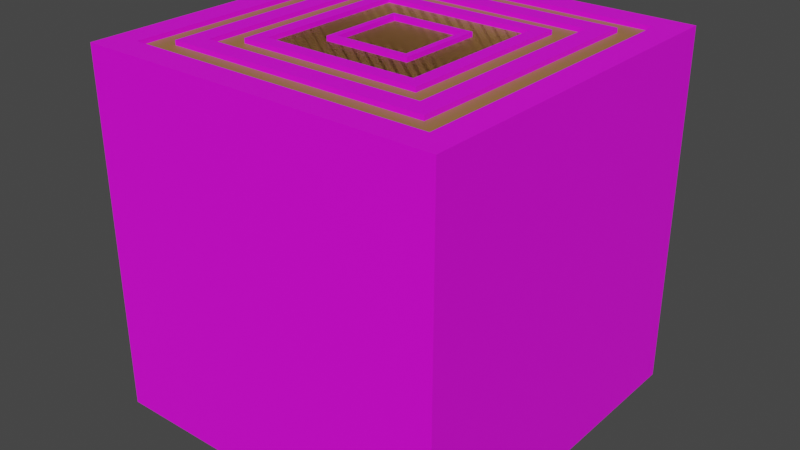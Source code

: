 # Source: WoodWall.blend  (saved by Blender 3.4.6; exported with 4.5.12 LTS)
import bpy
from mathutils import Matrix  # noqa: F401  (used for matrix-valued properties, if any)

bpy.ops.wm.read_factory_settings(use_empty=True)
scene = bpy.context.scene
scene.name = 'Scene'

# ---- collections
col_collection = bpy.data.collections.new('Collection'); scene.collection.children.link(col_collection)

# ---- images (referenced by path relative to the original .blend; pixels are not part of the script)
import os
ASSET_DIR = os.environ.get("B2B_ASSET_DIR", "")  # directory of the original .blend (textures are referenced by path, not embedded)
HERE = os.path.dirname(os.path.abspath(__file__))  # packed textures are extracted next to this script under _unpacked/

def load_image(name, relpath, width, height, colorspace="sRGB"):
    """Load a texture the original file referenced (path relative to the .blend, or extracted next to this script)."""
    p = next((c for c in (os.path.join(HERE, relpath), os.path.join(ASSET_DIR, relpath)) if relpath and os.path.exists(c)), "")
    if p:
        img = bpy.data.images.load(p, check_existing=True)
        img.name = name
    else:  # same state as the original file: an image datablock whose file is absent (Cycles renders it pink)
        img = bpy.data.images.new(name, width, height)
        img.source = "FILE"
        img.filepath = "//" + (relpath or name)
    img.colorspace_settings.name = colorspace
    return img
img_bark_png = load_image('Bark.png', 'Bark.png', 1024, 1024, 'sRGB')

# ---- materials (node trees are filled in below, after node groups)
mat_bark = bpy.data.materials.new('Bark')
mat_bark.alpha_threshold = 0.0
mat_bark.use_transparent_shadow = False
mat_bark.roughness = 0.5
mat_bark.line_color = (0.0, 0.0, 0.0, 1.0)
mat_body = bpy.data.materials.new('Body')
mat_body.use_transparent_shadow = False

# ---- material node trees
mat_bark.use_nodes = True; mat_bark.node_tree.nodes.clear()
_N = mat_bark.node_tree.nodes; _L = mat_bark.node_tree.links
n0 = _N.new('ShaderNodeOutputMaterial'); n0.name = 'Material Output'; n0.location = (300, 300)
n1 = _N.new('ShaderNodeBsdfPrincipled'); n1.name = 'Principled BSDF'; n1.location = (10, 300)
n1.distribution = 'GGX'
n1.subsurface_method = 'RANDOM_WALK_SKIN'
n1.inputs[3].default_value = 1.45
n1.inputs[27].default_value = (0.0, 0.0, 0.0, 1.0)
n1.inputs[28].default_value = 1.0
n2 = _N.new('ShaderNodeTexImage'); n2.name = 'Image Texture'; n2.location = (-280, 280)
n2.image = img_bark_png
_L.new(n1.outputs[0], n0.inputs[0])
_L.new(n2.outputs[0], n1.inputs[0])
n0.is_active_output = True
mat_body.use_nodes = True; mat_body.node_tree.nodes.clear()
_N = mat_body.node_tree.nodes; _L = mat_body.node_tree.links
n0 = _N.new('ShaderNodeBsdfPrincipled'); n0.name = 'Principled BSDF'; n0.location = (10, 300)
n0.distribution = 'GGX'
n0.subsurface_method = 'RANDOM_WALK_SKIN'
n0.inputs[0].default_value = (0.3588, 0.1732, 0.05423, 1.0)
n0.inputs[3].default_value = 1.45
n0.inputs[27].default_value = (0.0, 0.0, 0.0, 1.0)
n0.inputs[28].default_value = 1.0
n1 = _N.new('ShaderNodeOutputMaterial'); n1.name = 'Material Output'; n1.location = (300, 300)
_L.new(n0.outputs[0], n1.inputs[0])
n1.is_active_output = True

# ---- world
world_world = bpy.data.worlds.new('World'); scene.world = world_world
world_world.use_nodes = True; world_world.node_tree.nodes.clear()
_N = world_world.node_tree.nodes; _L = world_world.node_tree.links
n0 = _N.new('ShaderNodeOutputWorld'); n0.name = 'World Output'; n0.location = (300, 300)
n1 = _N.new('ShaderNodeBackground'); n1.name = 'Background'; n1.location = (10, 300)
n1.inputs[0].default_value = (0.05088, 0.05088, 0.05088, 1.0)
_L.new(n1.outputs[0], n0.inputs[0])
n0.is_active_output = True
world_world.color = (0.05088, 0.05088, 0.05088)
world_world.use_sun_shadow = False
world_world.sun_shadow_jitter_overblur = 0.0

# ---- meshes
me_cube_005 = bpy.data.meshes.new('Cube.005')
me_cube_005.from_pydata([(0.2056, 2.0, -0.2056), (0.2056, 2.0, 0.2056), (-0.2056, 2.0, -0.2056), (-0.2056, 2.0, 0.2056), (0.2412, 2.0, 0.2412), (-0.2412, 2.0, 0.2412), (0.2412, 2.0, -0.2412), (-0.2412, 2.0, -0.2412), (0.2056, 1.89, -0.2056), (0.2056, 1.89, 0.2056), (-0.2056, 1.89, -0.2056), (-0.2056, 1.89, 0.2056), (0.8523, 2.0, -0.8523), (1.0, -4.371e-08, -1.0), (0.8523, 2.0, 0.8523), (1.0, 4.371e-08, 1.0), (-0.8523, 2.0, -0.8523), (-1.0, -4.371e-08, -1.0), (-0.8523, 2.0, 0.8523), (-1.0, 4.371e-08, 1.0), (1.0, 2.0, 1.0), (-1.0, 2.0, 1.0), (1.0, 2.0, -1.0), (-1.0, 2.0, -1.0), (0.8523, 1.89, -0.8523), (0.8523, 1.89, 0.8523), (-0.8523, 1.89, -0.8523), (-0.8523, 1.89, 0.8523), (-0.9754, 1.975, 0.9754), (-0.9754, 1.975, -0.9754), (0.9754, 1.975, 0.9754), (0.9754, 1.975, -0.9754), (0.6228, 2.0, -0.6228), (0.6228, 2.0, 0.6228), (-0.6228, 2.0, -0.6228), (-0.6228, 2.0, 0.6228), (0.7308, 2.0, 0.7308), (-0.7308, 2.0, 0.7308), (0.7308, 2.0, -0.7308), (-0.7308, 2.0, -0.7308), (0.6228, 1.89, -0.6228), (0.6228, 1.89, 0.6228), (-0.6228, 1.89, -0.6228), (-0.6228, 1.89, 0.6228), (0.4334, 2.0, -0.4334), (0.4334, 2.0, 0.4334), (-0.4334, 2.0, -0.4334), (-0.4334, 2.0, 0.4334), (0.5086, 2.0, 0.5086), (-0.5086, 2.0, 0.5086), (0.5086, 2.0, -0.5086), (-0.5086, 2.0, -0.5086), (0.4334, 1.89, -0.4334), (0.4334, 1.89, 0.4334), (-0.4334, 1.89, -0.4334), (-0.4334, 1.89, 0.4334), (-0.4961, 1.975, 0.4961), (-0.4961, 1.975, -0.4961), (0.4961, 1.975, 0.4961), (0.4961, 1.975, -0.4961), (0.6228, 1.796, 0.6228), (0.4334, 1.796, 0.4334), (0.5086, 1.796, 0.5086), (-0.5086, 1.796, 0.5086), (0.5086, 1.796, -0.5086), (-0.5086, 1.796, -0.5086), (-0.4961, 1.772, 0.4961), (0.4961, 1.772, -0.4961), (0.7308, 1.845, 0.7308), (-0.7308, 1.845, 0.7308), (0.7308, 1.845, -0.7308), (-0.7308, 1.845, -0.7308), (0.2412, 1.931, 0.2412), (-0.2412, 1.931, 0.2412), (0.2412, 1.931, -0.2412), (-0.2412, 1.931, -0.2412)], [(56, 66), (33, 60), (59, 67)], [(2, 3, 11, 10), (1, 3, 5, 4), (0, 1, 4, 6), (3, 2, 7, 5), (2, 0, 6, 7), (8, 10, 11, 9), (3, 1, 9, 11), (0, 2, 10, 8), (1, 0, 8, 9), (16, 18, 27, 26), (15, 20, 21, 19), (19, 21, 23, 17), (13, 22, 20, 15), (17, 23, 22, 13), (14, 18, 21, 20), (12, 14, 20, 22), (18, 16, 23, 21), (16, 12, 22, 23), (24, 26, 27, 25), (18, 14, 25, 27), (12, 16, 26, 24), (14, 12, 24, 25), (31, 29, 28, 30), (34, 35, 43, 42), (33, 35, 37, 36), (32, 33, 36, 38), (35, 34, 39, 37), (34, 32, 38, 39), (40, 42, 43, 41), (35, 33, 41, 43), (32, 34, 42, 40), (33, 32, 40, 41), (46, 47, 55, 54), (45, 47, 49, 48), (44, 45, 48, 50), (47, 46, 51, 49), (46, 44, 50, 51), (52, 54, 55, 53), (47, 45, 53, 55), (44, 46, 54, 52), (45, 44, 52, 53), (59, 57, 56, 58), (51, 50, 64, 65), (50, 48, 62, 64), (48, 45, 61, 62), (49, 51, 65, 63), (48, 49, 63, 62), (39, 38, 70, 71), (38, 36, 68, 70), (37, 39, 71, 69), (36, 37, 69, 68), (5, 7, 75, 73), (4, 5, 73, 72), (7, 6, 74, 75), (6, 4, 72, 74)])
me_cube_005.polygons.foreach_set('material_index', [0, 0, 0, 0, 0, 0, 0, 0, 0, 0, 0, 0, 0, 0, 0, 0, 0, 0, 0, 0, 0, 0, 1, 0, 0, 0, 0, 0, 0, 0, 0, 0, 0, 0, 0, 0, 0, 0, 0, 0, 0, 1, 0, 0, 0, 0, 0, 0, 0, 0, 0, 0, 0, 0, 0])
_uv = me_cube_005.uv_layers.new(name='UVMap')
_uv.uv.foreach_set('vector', [0.8565, 0.5185, 0.8565, 0.7315, 0.8565, 0.7315, 0.8565, 0.5185, 0.6435, 0.7315, 0.8565, 0.7315, 0.875, 0.75, 0.625, 0.75, 0.6435, 0.5185, 0.6435, 0.7315, 0.625, 0.75, 0.625, 0.5, 0.8565, 0.7315, 0.8565, 0.5185, 0.875, 0.5, 0.875, 0.75, 0.8565, 0.5185, 0.6435, 0.5185, 0.625, 0.5, 0.875, 0.5, 0.6435, 0.5185, 0.8565, 0.5185, 0.8565, 0.7315, 0.6435, 0.7315, 0.8565, 0.7315, 0.6435, 0.7315, 0.6435, 0.7315, 0.8565, 0.7315, 0.6435, 0.5185, 0.8565, 0.5185, 0.8565, 0.5185, 0.6435, 0.5185, 0.6435, 0.7315, 0.6435, 0.5185, 0.6435, 0.5185, 0.6435, 0.7315, 0.8565, 0.5185, 0.8565, 0.7315, 0.8565, 0.7315, 0.8565, 0.5185, 0.375, 0.75, 0.625, 0.75, 0.625, 1.0, 0.375, 1.0, 0.375, 0.0, 0.625, 0.0, 0.625, 0.25, 0.375, 0.25, 0.375, 0.5, 0.625, 0.5, 0.625, 0.75, 0.375, 0.75, 0.375, 0.25, 0.625, 0.25, 0.625, 0.5, 0.375, 0.5, 0.6435, 0.7315, 0.8565, 0.7315, 0.875, 0.75, 0.625, 0.75, 0.6435, 0.5185, 0.6435, 0.7315, 0.625, 0.75, 0.625, 0.5, 0.8565, 0.7315, 0.8565, 0.5185, 0.875, 0.5, 0.875, 0.75, 0.8565, 0.5185, 0.6435, 0.5185, 0.625, 0.5, 0.875, 0.5, 0.6435, 0.5185, 0.8565, 0.5185, 0.8565, 0.7315, 0.6435, 0.7315, 0.8565, 0.7315, 0.6435, 0.7315, 0.6435, 0.7315, 0.8565, 0.7315, 0.6435, 0.5185, 0.8565, 0.5185, 0.8565, 0.5185, 0.6435, 0.5185, 0.6435, 0.7315, 0.6435, 0.5185, 0.6435, 0.5185, 0.6435, 0.7315, 0.625, 0.5, 0.875, 0.5, 0.875, 0.75, 0.625, 0.75, 0.8565, 0.5185, 0.8565, 0.7315, 0.8565, 0.7315, 0.8565, 0.5185, 0.6435, 0.7315, 0.8565, 0.7315, 0.875, 0.75, 0.625, 0.75, 0.6435, 0.5185, 0.6435, 0.7315, 0.625, 0.75, 0.625, 0.5, 0.8565, 0.7315, 0.8565, 0.5185, 0.875, 0.5, 0.875, 0.75, 0.8565, 0.5185, 0.6435, 0.5185, 0.625, 0.5, 0.875, 0.5, 0.6435, 0.5185, 0.8565, 0.5185, 0.8565, 0.7315, 0.6435, 0.7315, 0.8565, 0.7315, 0.6435, 0.7315, 0.6435, 0.7315, 0.8565, 0.7315, 0.6435, 0.5185, 0.8565, 0.5185, 0.8565, 0.5185, 0.6435, 0.5185, 0.6435, 0.7315, 0.6435, 0.5185, 0.6435, 0.5185, 0.6435, 0.7315, 0.8565, 0.5185, 0.8565, 0.7315, 0.8565, 0.7315, 0.8565, 0.5185, 0.6435, 0.7315, 0.8565, 0.7315, 0.875, 0.75, 0.625, 0.75, 0.6435, 0.5185, 0.6435, 0.7315, 0.625, 0.75, 0.625, 0.5, 0.8565, 0.7315, 0.8565, 0.5185, 0.875, 0.5, 0.875, 0.75, 0.8565, 0.5185, 0.6435, 0.5185, 0.625, 0.5, 0.875, 0.5, 0.6435, 0.5185, 0.8565, 0.5185, 0.8565, 0.7315, 0.6435, 0.7315, 0.8565, 0.7315, 0.6435, 0.7315, 0.6435, 0.7315, 0.8565, 0.7315, 0.6435, 0.5185, 0.8565, 0.5185, 0.8565, 0.5185, 0.6435, 0.5185, 0.6435, 0.7315, 0.6435, 0.5185, 0.6435, 0.5185, 0.6435, 0.7315, 0.625, 0.5, 0.875, 0.5, 0.875, 0.75, 0.625, 0.75, 0.875, 0.5, 0.625, 0.5, 0.625, 0.5, 0.875, 0.5, 0.625, 0.5, 0.625, 0.75, 0.625, 0.75, 0.625, 0.5, 0.625, 0.75, 0.6435, 0.7315, 0.6435, 0.7315, 0.625, 0.75, 0.875, 0.75, 0.875, 0.5, 0.875, 0.5, 0.875, 0.75, 0.625, 0.75, 0.875, 0.75, 0.875, 0.75, 0.625, 0.75, 0.875, 0.5, 0.625, 0.5, 0.625, 0.5, 0.875, 0.5, 0.625, 0.5, 0.625, 0.75, 0.625, 0.75, 0.625, 0.5, 0.875, 0.75, 0.875, 0.5, 0.875, 0.5, 0.875, 0.75, 0.625, 0.75, 0.875, 0.75, 0.875, 0.75, 0.625, 0.75, 0.875, 0.75, 0.875, 0.5, 0.875, 0.5, 0.875, 0.75, 0.625, 0.75, 0.875, 0.75, 0.875, 0.75, 0.625, 0.75, 0.875, 0.5, 0.625, 0.5, 0.625, 0.5, 0.875, 0.5, 0.625, 0.5, 0.625, 0.75, 0.625, 0.75, 0.625, 0.5])
me_cube_005.materials.append(mat_bark)
me_cube_005.materials.append(mat_body)
me_cube_005.use_mirror_vertex_groups = False
me_cube_005.update()

# ---- objects
ob_woodwall = bpy.data.objects.new('WoodWall', me_cube_005)

# ---- transforms, parenting, visibility, modifiers, constraints
ob_woodwall.location = (0.0, 0.0, 0.0)
ob_woodwall.rotation_euler = (1.571, -0.0, 0.0)
ob_woodwall.lock_rotations_4d = False
ob_woodwall.empty_display_type = 'ARROWS'
ob_woodwall.lineart.crease_threshold = 0.0

# ---- collection membership
col_collection.objects.link(ob_woodwall)

# ---- scene / render settings (as saved in the file)
scene.frame_start = 1; scene.frame_end = 250; scene.frame_set(0)
scene.render.engine = 'BLENDER_EEVEE_NEXT'
scene.cycles.sampling_pattern = 'TABULATED_SOBOL'
scene.cycles.use_light_tree = False
scene.view_settings.view_transform = 'Filmic'
bpy.context.view_layer.update()

# ---- added for rendering (the .blend has no active camera and no usable light): camera, sun
cam_auto = bpy.data.cameras.new('AutoCamera')
cam_auto.lens = 50.0
cam_auto.sensor_width = 36.0
cam_auto.clip_end = 1000.0
ob_auto_camera = bpy.data.objects.new('AutoCamera', cam_auto)
scene.collection.objects.link(ob_auto_camera)
ob_auto_camera.location = (3.20507, -3.84609, 3.56406)
ob_auto_camera.rotation_euler = (1.09748, -7.21219e-08, 0.694738)
scene.camera = ob_auto_camera
light_auto_sun = bpy.data.lights.new('AutoSun', 'SUN')
light_auto_sun.energy = 3.0
light_auto_sun.angle = 0.0523599
ob_auto_sun = bpy.data.objects.new('AutoSun', light_auto_sun)
scene.collection.objects.link(ob_auto_sun)
ob_auto_sun.rotation_euler = (0.872665, 0.174533, 0.523599)
bpy.context.view_layer.update()
